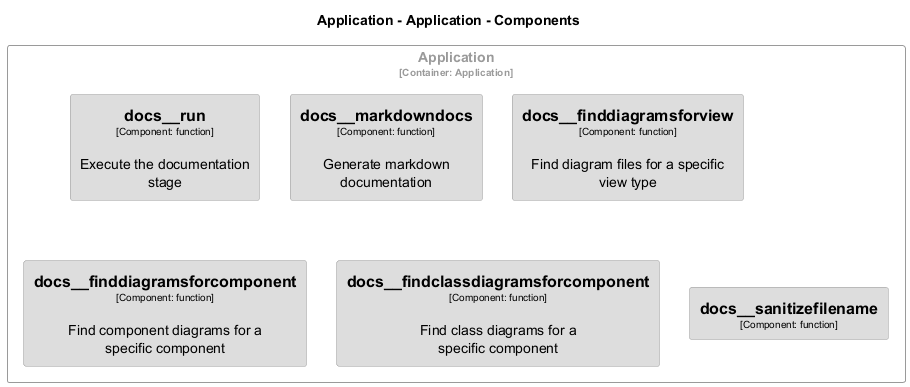

The diagram above was rendered by PlantUML. Its source (embedded in the PNG):
@startuml
set separator none
title Application - Application - Components

top to bottom direction
skinparam ranksep 60
skinparam nodesep 30

skinparam {
  arrowFontSize 10
  defaultTextAlignment center
  wrapWidth 200
  maxMessageSize 100
}

hide stereotype

skinparam rectangle<<Application.Application.docs__findclassdiagramsforcomponent>> {
  BackgroundColor #dddddd
  FontColor #000000
  BorderColor #9a9a9a
  shadowing false
}
skinparam rectangle<<Application.Application.docs__finddiagramsforcomponent>> {
  BackgroundColor #dddddd
  FontColor #000000
  BorderColor #9a9a9a
  shadowing false
}
skinparam rectangle<<Application.Application.docs__finddiagramsforview>> {
  BackgroundColor #dddddd
  FontColor #000000
  BorderColor #9a9a9a
  shadowing false
}
skinparam rectangle<<Application.Application.docs__markdowndocs>> {
  BackgroundColor #dddddd
  FontColor #000000
  BorderColor #9a9a9a
  shadowing false
}
skinparam rectangle<<Application.Application.docs__run>> {
  BackgroundColor #dddddd
  FontColor #000000
  BorderColor #9a9a9a
  shadowing false
}
skinparam rectangle<<Application.Application.docs__sanitizefilename>> {
  BackgroundColor #dddddd
  FontColor #000000
  BorderColor #9a9a9a
  shadowing false
}
skinparam rectangle<<Application.Application>> {
  BorderColor #9a9a9a
  FontColor #9a9a9a
  shadowing false
}

rectangle "Application\n<size:10>[Container: Application]</size>" <<Application.Application>> {
  rectangle "==docs__run\n<size:10>[Component: function]</size>\n\nExecute the documentation stage" <<Application.Application.docs__run>> as Application.Application.docs__run
  rectangle "==docs__markdowndocs\n<size:10>[Component: function]</size>\n\nGenerate markdown documentation" <<Application.Application.docs__markdowndocs>> as Application.Application.docs__markdowndocs
  rectangle "==docs__finddiagramsforview\n<size:10>[Component: function]</size>\n\nFind diagram files for a specific view type" <<Application.Application.docs__finddiagramsforview>> as Application.Application.docs__finddiagramsforview
  rectangle "==docs__finddiagramsforcomponent\n<size:10>[Component: function]</size>\n\nFind component diagrams for a specific component" <<Application.Application.docs__finddiagramsforcomponent>> as Application.Application.docs__finddiagramsforcomponent
  rectangle "==docs__findclassdiagramsforcomponent\n<size:10>[Component: function]</size>\n\nFind class diagrams for a specific component" <<Application.Application.docs__findclassdiagramsforcomponent>> as Application.Application.docs__findclassdiagramsforcomponent
  rectangle "==docs__sanitizefilename\n<size:10>[Component: function]</size>" <<Application.Application.docs__sanitizefilename>> as Application.Application.docs__sanitizefilename
}

@enduml